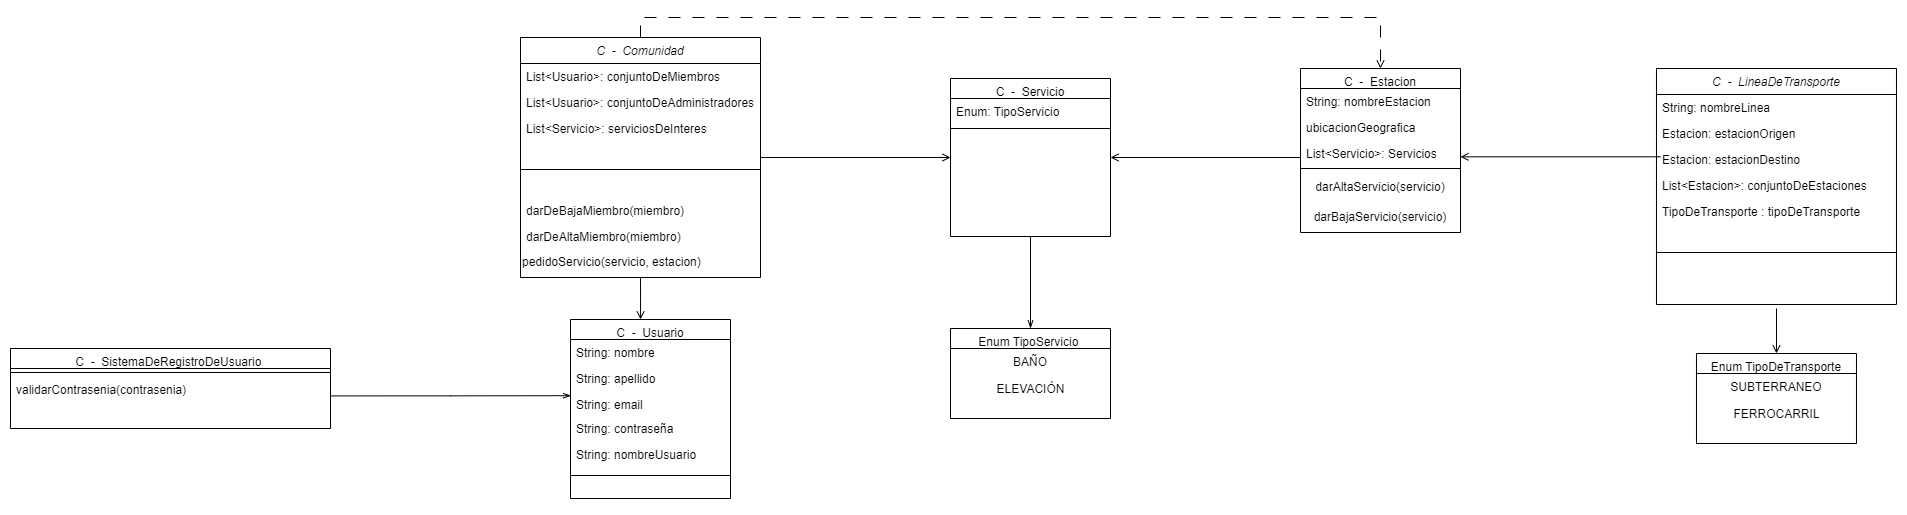

The diagram above was exported from draw.io. Its source (the exported page's mxGraphModel, read from the mxfile embedded in the PNG):
<mxGraphModel dx="4514" dy="953" grid="1" gridSize="10" guides="1" tooltips="1" connect="1" arrows="1" fold="1" page="1" pageScale="1" pageWidth="827" pageHeight="1169" math="0" shadow="0">
  <root>
    <mxCell id="WIyWlLk6GJQsqaUBKTNV-0" />
    <mxCell id="WIyWlLk6GJQsqaUBKTNV-1" parent="WIyWlLk6GJQsqaUBKTNV-0" />
    <mxCell id="zkfFHV4jXpPFQw0GAbJ--0" value="C  -  LineaDeTransporte" style="swimlane;fontStyle=2;align=center;verticalAlign=top;childLayout=stackLayout;horizontal=1;startSize=26;horizontalStack=0;resizeParent=1;resizeLast=0;collapsible=1;marginBottom=0;rounded=0;shadow=0;strokeWidth=1;" parent="WIyWlLk6GJQsqaUBKTNV-1" vertex="1">
      <mxGeometry x="-44.01999999999998" y="120" width="240" height="236" as="geometry">
        <mxRectangle x="230" y="100" width="160" height="26" as="alternateBounds" />
      </mxGeometry>
    </mxCell>
    <mxCell id="zkfFHV4jXpPFQw0GAbJ--1" value="String: nombreLinea" style="text;align=left;verticalAlign=top;spacingLeft=4;spacingRight=4;overflow=hidden;rotatable=0;points=[[0,0.5],[1,0.5]];portConstraint=eastwest;" parent="zkfFHV4jXpPFQw0GAbJ--0" vertex="1">
      <mxGeometry y="26" width="240" height="26" as="geometry" />
    </mxCell>
    <mxCell id="zkfFHV4jXpPFQw0GAbJ--2" value="Estacion: estacionOrigen" style="text;align=left;verticalAlign=top;spacingLeft=4;spacingRight=4;overflow=hidden;rotatable=0;points=[[0,0.5],[1,0.5]];portConstraint=eastwest;rounded=0;shadow=0;html=0;" parent="zkfFHV4jXpPFQw0GAbJ--0" vertex="1">
      <mxGeometry y="52" width="240" height="26" as="geometry" />
    </mxCell>
    <mxCell id="zkfFHV4jXpPFQw0GAbJ--3" value="Estacion: estacionDestino" style="text;align=left;verticalAlign=top;spacingLeft=4;spacingRight=4;overflow=hidden;rotatable=0;points=[[0,0.5],[1,0.5]];portConstraint=eastwest;rounded=0;shadow=0;html=0;" parent="zkfFHV4jXpPFQw0GAbJ--0" vertex="1">
      <mxGeometry y="78" width="240" height="26" as="geometry" />
    </mxCell>
    <mxCell id="zcNNuNeNIXkxRilzilEn-10" value="List&lt;Estacion&gt;: conjuntoDeEstaciones" style="text;align=left;verticalAlign=top;spacingLeft=4;spacingRight=4;overflow=hidden;rotatable=0;points=[[0,0.5],[1,0.5]];portConstraint=eastwest;rounded=0;shadow=0;html=0;" parent="zkfFHV4jXpPFQw0GAbJ--0" vertex="1">
      <mxGeometry y="104" width="240" height="26" as="geometry" />
    </mxCell>
    <mxCell id="F4MFe0ZJX_51ktaGG66x-1" value="TipoDeTransporte : tipoDeTransporte" style="text;align=left;verticalAlign=top;spacingLeft=4;spacingRight=4;overflow=hidden;rotatable=0;points=[[0,0.5],[1,0.5]];portConstraint=eastwest;rounded=0;shadow=0;html=0;" parent="zkfFHV4jXpPFQw0GAbJ--0" vertex="1">
      <mxGeometry y="130" width="240" height="26" as="geometry" />
    </mxCell>
    <mxCell id="F4MFe0ZJX_51ktaGG66x-7" value="" style="endArrow=open;html=1;rounded=0;entryX=0.5;entryY=0;entryDx=0;entryDy=0;endFill=0;" parent="zkfFHV4jXpPFQw0GAbJ--0" target="F4MFe0ZJX_51ktaGG66x-2" edge="1">
      <mxGeometry width="50" height="50" relative="1" as="geometry">
        <mxPoint x="120.01999999999998" y="240" as="sourcePoint" />
        <mxPoint x="170" y="200" as="targetPoint" />
      </mxGeometry>
    </mxCell>
    <mxCell id="zkfFHV4jXpPFQw0GAbJ--4" value="" style="line;html=1;strokeWidth=1;align=left;verticalAlign=middle;spacingTop=-1;spacingLeft=3;spacingRight=3;rotatable=0;labelPosition=right;points=[];portConstraint=eastwest;" parent="zkfFHV4jXpPFQw0GAbJ--0" vertex="1">
      <mxGeometry y="156" width="240" height="56" as="geometry" />
    </mxCell>
    <mxCell id="zkfFHV4jXpPFQw0GAbJ--6" value="C  -  Estacion" style="swimlane;fontStyle=0;align=center;verticalAlign=top;childLayout=stackLayout;horizontal=1;startSize=20;horizontalStack=0;resizeParent=1;resizeLast=0;collapsible=1;marginBottom=0;rounded=0;shadow=0;strokeWidth=1;" parent="WIyWlLk6GJQsqaUBKTNV-1" vertex="1">
      <mxGeometry x="-400" y="120" width="160" height="164" as="geometry">
        <mxRectangle x="130" y="380" width="160" height="26" as="alternateBounds" />
      </mxGeometry>
    </mxCell>
    <mxCell id="zkfFHV4jXpPFQw0GAbJ--7" value="String: nombreEstacion" style="text;align=left;verticalAlign=top;spacingLeft=4;spacingRight=4;overflow=hidden;rotatable=0;points=[[0,0.5],[1,0.5]];portConstraint=eastwest;" parent="zkfFHV4jXpPFQw0GAbJ--6" vertex="1">
      <mxGeometry y="20" width="160" height="26" as="geometry" />
    </mxCell>
    <mxCell id="TVdtFxZJoy1Oo_ALs4Q7-10" value="ubicacionGeografica" style="text;align=left;verticalAlign=top;spacingLeft=4;spacingRight=4;overflow=hidden;rotatable=0;points=[[0,0.5],[1,0.5]];portConstraint=eastwest;rounded=0;shadow=0;html=0;" parent="zkfFHV4jXpPFQw0GAbJ--6" vertex="1">
      <mxGeometry y="46" width="160" height="26" as="geometry" />
    </mxCell>
    <mxCell id="zkfFHV4jXpPFQw0GAbJ--8" value="List&lt;Servicio&gt;: Servicios" style="text;align=left;verticalAlign=top;spacingLeft=4;spacingRight=4;overflow=hidden;rotatable=0;points=[[0,0.5],[1,0.5]];portConstraint=eastwest;rounded=0;shadow=0;html=0;" parent="zkfFHV4jXpPFQw0GAbJ--6" vertex="1">
      <mxGeometry y="72" width="160" height="24" as="geometry" />
    </mxCell>
    <mxCell id="zkfFHV4jXpPFQw0GAbJ--9" value="" style="line;html=1;strokeWidth=1;align=left;verticalAlign=middle;spacingTop=-1;spacingLeft=3;spacingRight=3;rotatable=0;labelPosition=right;points=[];portConstraint=eastwest;" parent="zkfFHV4jXpPFQw0GAbJ--6" vertex="1">
      <mxGeometry y="96" width="160" height="8" as="geometry" />
    </mxCell>
    <mxCell id="MEVdyFFtOaENueiRmNGK-5" value="darAltaServicio(servicio)" style="text;html=1;strokeColor=none;fillColor=none;align=center;verticalAlign=middle;whiteSpace=wrap;rounded=0;" parent="zkfFHV4jXpPFQw0GAbJ--6" vertex="1">
      <mxGeometry y="104" width="160" height="30" as="geometry" />
    </mxCell>
    <mxCell id="MEVdyFFtOaENueiRmNGK-6" value="darBajaServicio(servicio)" style="text;html=1;strokeColor=none;fillColor=none;align=center;verticalAlign=middle;whiteSpace=wrap;rounded=0;" parent="zkfFHV4jXpPFQw0GAbJ--6" vertex="1">
      <mxGeometry y="134" width="160" height="30" as="geometry" />
    </mxCell>
    <mxCell id="pJ7BAniX4eHiw3eLXK9N-2" style="rounded=0;orthogonalLoop=1;jettySize=auto;html=1;entryX=1;entryY=0.5;entryDx=0;entryDy=0;endArrow=open;endFill=0;" parent="WIyWlLk6GJQsqaUBKTNV-1" edge="1">
      <mxGeometry relative="1" as="geometry">
        <mxPoint x="-40" y="208.32999999999998" as="sourcePoint" />
        <mxPoint x="-240" y="208.32999999999998" as="targetPoint" />
      </mxGeometry>
    </mxCell>
    <mxCell id="F4MFe0ZJX_51ktaGG66x-2" value="Enum TipoDeTransporte" style="swimlane;fontStyle=0;align=center;verticalAlign=top;childLayout=stackLayout;horizontal=1;startSize=20;horizontalStack=0;resizeParent=1;resizeLast=0;collapsible=1;marginBottom=0;rounded=0;shadow=0;strokeWidth=1;" parent="WIyWlLk6GJQsqaUBKTNV-1" vertex="1">
      <mxGeometry x="-4.019999999999982" y="405" width="160" height="90" as="geometry">
        <mxRectangle x="130" y="380" width="160" height="26" as="alternateBounds" />
      </mxGeometry>
    </mxCell>
    <mxCell id="F4MFe0ZJX_51ktaGG66x-3" value="SUBTERRANEO" style="text;align=center;verticalAlign=top;spacingLeft=4;spacingRight=4;overflow=hidden;rotatable=0;points=[[0,0.5],[1,0.5]];portConstraint=eastwest;" parent="F4MFe0ZJX_51ktaGG66x-2" vertex="1">
      <mxGeometry y="20" width="160" height="26" as="geometry" />
    </mxCell>
    <mxCell id="FX131_UBD_Tu03cK93mm-1" value="FERROCARRIL" style="text;html=1;align=center;verticalAlign=middle;resizable=0;points=[];autosize=1;strokeColor=none;fillColor=none;" parent="F4MFe0ZJX_51ktaGG66x-2" vertex="1">
      <mxGeometry y="46" width="160" height="30" as="geometry" />
    </mxCell>
    <mxCell id="pw8QotEG0ZEtdsXqsjBh-0" style="rounded=0;orthogonalLoop=1;jettySize=auto;html=1;exitX=0.5;exitY=1;exitDx=0;exitDy=0;entryX=0.5;entryY=0;entryDx=0;entryDy=0;endArrow=openThin;endFill=0;" parent="WIyWlLk6GJQsqaUBKTNV-1" source="pJ7BAniX4eHiw3eLXK9N-3" target="xrucqaU6c310gs70_R7o-0" edge="1">
      <mxGeometry relative="1" as="geometry" />
    </mxCell>
    <mxCell id="pJ7BAniX4eHiw3eLXK9N-3" value="C  -  Servicio" style="swimlane;fontStyle=0;align=center;verticalAlign=top;childLayout=stackLayout;horizontal=1;startSize=20;horizontalStack=0;resizeParent=1;resizeLast=0;collapsible=1;marginBottom=0;rounded=0;shadow=0;strokeWidth=1;" parent="WIyWlLk6GJQsqaUBKTNV-1" vertex="1">
      <mxGeometry x="-750" y="130" width="160" height="158" as="geometry">
        <mxRectangle x="130" y="380" width="160" height="26" as="alternateBounds" />
      </mxGeometry>
    </mxCell>
    <mxCell id="pJ7BAniX4eHiw3eLXK9N-4" value="Enum: TipoServicio " style="text;align=left;verticalAlign=top;spacingLeft=4;spacingRight=4;overflow=hidden;rotatable=0;points=[[0,0.5],[1,0.5]];portConstraint=eastwest;" parent="pJ7BAniX4eHiw3eLXK9N-3" vertex="1">
      <mxGeometry y="20" width="160" height="26" as="geometry" />
    </mxCell>
    <mxCell id="pJ7BAniX4eHiw3eLXK9N-7" value="" style="line;html=1;strokeWidth=1;align=left;verticalAlign=middle;spacingTop=-1;spacingLeft=3;spacingRight=3;rotatable=0;labelPosition=right;points=[];portConstraint=eastwest;" parent="pJ7BAniX4eHiw3eLXK9N-3" vertex="1">
      <mxGeometry y="46" width="160" height="8" as="geometry" />
    </mxCell>
    <mxCell id="S5Z5ITWBVY45-SbjnWaC-3" style="edgeStyle=orthogonalEdgeStyle;rounded=0;orthogonalLoop=1;jettySize=auto;html=1;exitX=0.5;exitY=0;exitDx=0;exitDy=0;entryX=0.5;entryY=0;entryDx=0;entryDy=0;dashed=1;dashPattern=12 12;endArrow=open;endFill=0;" parent="WIyWlLk6GJQsqaUBKTNV-1" source="LlczGZFMww_re4so9Qf6-0" target="zkfFHV4jXpPFQw0GAbJ--6" edge="1">
      <mxGeometry relative="1" as="geometry" />
    </mxCell>
    <mxCell id="LlczGZFMww_re4so9Qf6-0" value="C  -  Comunidad" style="swimlane;fontStyle=2;align=center;verticalAlign=top;childLayout=stackLayout;horizontal=1;startSize=26;horizontalStack=0;resizeParent=1;resizeLast=0;collapsible=1;marginBottom=0;rounded=0;shadow=0;strokeWidth=1;" parent="WIyWlLk6GJQsqaUBKTNV-1" vertex="1">
      <mxGeometry x="-1180" y="89" width="240" height="240" as="geometry">
        <mxRectangle x="230" y="100" width="160" height="26" as="alternateBounds" />
      </mxGeometry>
    </mxCell>
    <mxCell id="LlczGZFMww_re4so9Qf6-1" value="List&lt;Usuario&gt;: conjuntoDeMiembros" style="text;align=left;verticalAlign=top;spacingLeft=4;spacingRight=4;overflow=hidden;rotatable=0;points=[[0,0.5],[1,0.5]];portConstraint=eastwest;" parent="LlczGZFMww_re4so9Qf6-0" vertex="1">
      <mxGeometry y="26" width="240" height="26" as="geometry" />
    </mxCell>
    <mxCell id="LlczGZFMww_re4so9Qf6-11" value="List&lt;Usuario&gt;: conjuntoDeAdministradores" style="text;align=left;verticalAlign=top;spacingLeft=4;spacingRight=4;overflow=hidden;rotatable=0;points=[[0,0.5],[1,0.5]];portConstraint=eastwest;" parent="LlczGZFMww_re4so9Qf6-0" vertex="1">
      <mxGeometry y="52" width="240" height="26" as="geometry" />
    </mxCell>
    <mxCell id="MEVdyFFtOaENueiRmNGK-14" value="List&lt;Servicio&gt;: serviciosDeInteres" style="text;align=left;verticalAlign=top;spacingLeft=4;spacingRight=4;overflow=hidden;rotatable=0;points=[[0,0.5],[1,0.5]];portConstraint=eastwest;" parent="LlczGZFMww_re4so9Qf6-0" vertex="1">
      <mxGeometry y="78" width="240" height="26" as="geometry" />
    </mxCell>
    <mxCell id="LlczGZFMww_re4so9Qf6-6" value="" style="line;html=1;strokeWidth=1;align=left;verticalAlign=middle;spacingTop=-1;spacingLeft=3;spacingRight=3;rotatable=0;labelPosition=right;points=[];portConstraint=eastwest;" parent="LlczGZFMww_re4so9Qf6-0" vertex="1">
      <mxGeometry y="104" width="240" height="56" as="geometry" />
    </mxCell>
    <mxCell id="MEVdyFFtOaENueiRmNGK-12" value="darDeBajaMiembro(miembro)" style="text;align=left;verticalAlign=top;spacingLeft=4;spacingRight=4;overflow=hidden;rotatable=0;points=[[0,0.5],[1,0.5]];portConstraint=eastwest;rounded=0;shadow=0;html=0;" parent="LlczGZFMww_re4so9Qf6-0" vertex="1">
      <mxGeometry y="160" width="240" height="26" as="geometry" />
    </mxCell>
    <mxCell id="YQV0SmDt4_k-1l8lbsVd-6" value="darDeAltaMiembro(miembro)" style="text;align=left;verticalAlign=top;spacingLeft=4;spacingRight=4;overflow=hidden;rotatable=0;points=[[0,0.5],[1,0.5]];portConstraint=eastwest;rounded=0;shadow=0;html=0;" parent="LlczGZFMww_re4so9Qf6-0" vertex="1">
      <mxGeometry y="186" width="240" height="24" as="geometry" />
    </mxCell>
    <mxCell id="pw8QotEG0ZEtdsXqsjBh-1" value="pedidoServicio(servicio, estacion)" style="text;html=1;strokeColor=none;fillColor=none;align=left;verticalAlign=middle;whiteSpace=wrap;rounded=0;" parent="LlczGZFMww_re4so9Qf6-0" vertex="1">
      <mxGeometry y="210" width="240" height="30" as="geometry" />
    </mxCell>
    <mxCell id="F4MFe0ZJX_51ktaGG66x-9" value="C  -  Usuario" style="swimlane;fontStyle=0;align=center;verticalAlign=top;childLayout=stackLayout;horizontal=1;startSize=20;horizontalStack=0;resizeParent=1;resizeLast=0;collapsible=1;marginBottom=0;rounded=0;shadow=0;strokeWidth=1;" parent="WIyWlLk6GJQsqaUBKTNV-1" vertex="1">
      <mxGeometry x="-1130" y="371" width="160" height="179" as="geometry">
        <mxRectangle x="130" y="380" width="160" height="26" as="alternateBounds" />
      </mxGeometry>
    </mxCell>
    <mxCell id="NYX_8hVLESd9k4K0Sdms-4" value="String: nombre" style="text;align=left;verticalAlign=top;spacingLeft=4;spacingRight=4;overflow=hidden;rotatable=0;points=[[0,0.5],[1,0.5]];portConstraint=eastwest;" parent="F4MFe0ZJX_51ktaGG66x-9" vertex="1">
      <mxGeometry y="20" width="160" height="26" as="geometry" />
    </mxCell>
    <mxCell id="F4MFe0ZJX_51ktaGG66x-11" value="String: apellido" style="text;align=left;verticalAlign=top;spacingLeft=4;spacingRight=4;overflow=hidden;rotatable=0;points=[[0,0.5],[1,0.5]];portConstraint=eastwest;rounded=0;shadow=0;html=0;" parent="F4MFe0ZJX_51ktaGG66x-9" vertex="1">
      <mxGeometry y="46" width="160" height="26" as="geometry" />
    </mxCell>
    <mxCell id="MEVdyFFtOaENueiRmNGK-16" value="String: email" style="text;align=left;verticalAlign=top;spacingLeft=4;spacingRight=4;overflow=hidden;rotatable=0;points=[[0,0.5],[1,0.5]];portConstraint=eastwest;rounded=0;shadow=0;html=0;" parent="F4MFe0ZJX_51ktaGG66x-9" vertex="1">
      <mxGeometry y="72" width="160" height="24" as="geometry" />
    </mxCell>
    <mxCell id="F4MFe0ZJX_51ktaGG66x-17" value="String: contraseña" style="text;align=left;verticalAlign=top;spacingLeft=4;spacingRight=4;overflow=hidden;rotatable=0;points=[[0,0.5],[1,0.5]];portConstraint=eastwest;rounded=0;shadow=0;html=0;" parent="F4MFe0ZJX_51ktaGG66x-9" vertex="1">
      <mxGeometry y="96" width="160" height="26" as="geometry" />
    </mxCell>
    <mxCell id="F4MFe0ZJX_51ktaGG66x-10" value="String: nombreUsuario" style="text;align=left;verticalAlign=top;spacingLeft=4;spacingRight=4;overflow=hidden;rotatable=0;points=[[0,0.5],[1,0.5]];portConstraint=eastwest;" parent="F4MFe0ZJX_51ktaGG66x-9" vertex="1">
      <mxGeometry y="122" width="160" height="26" as="geometry" />
    </mxCell>
    <mxCell id="TVdtFxZJoy1Oo_ALs4Q7-34" style="edgeStyle=orthogonalEdgeStyle;rounded=0;orthogonalLoop=1;jettySize=auto;html=1;entryX=1;entryY=0.5;entryDx=0;entryDy=0;endArrow=open;endFill=0;" parent="WIyWlLk6GJQsqaUBKTNV-1" target="pJ7BAniX4eHiw3eLXK9N-3" edge="1">
      <mxGeometry relative="1" as="geometry">
        <Array as="points">
          <mxPoint x="-400" y="209" />
          <mxPoint x="-400" y="209" />
        </Array>
        <mxPoint x="-400" y="209" as="sourcePoint" />
      </mxGeometry>
    </mxCell>
    <mxCell id="4l5IdYPpwtZ6Zz_21WOy-10" style="rounded=0;orthogonalLoop=1;jettySize=auto;html=1;exitX=0.5;exitY=1;exitDx=0;exitDy=0;entryX=0.438;entryY=0;entryDx=0;entryDy=0;endArrow=open;endFill=0;entryPerimeter=0;" parent="WIyWlLk6GJQsqaUBKTNV-1" source="LlczGZFMww_re4so9Qf6-0" target="F4MFe0ZJX_51ktaGG66x-9" edge="1">
      <mxGeometry relative="1" as="geometry">
        <mxPoint x="-1020" y="332" as="sourcePoint" />
        <mxPoint x="-1330" y="330" as="targetPoint" />
      </mxGeometry>
    </mxCell>
    <mxCell id="MEVdyFFtOaENueiRmNGK-15" style="rounded=0;orthogonalLoop=1;jettySize=auto;html=1;exitX=1;exitY=0.5;exitDx=0;exitDy=0;endArrow=open;endFill=0;entryX=0;entryY=0.5;entryDx=0;entryDy=0;" parent="WIyWlLk6GJQsqaUBKTNV-1" source="LlczGZFMww_re4so9Qf6-0" target="pJ7BAniX4eHiw3eLXK9N-3" edge="1">
      <mxGeometry relative="1" as="geometry">
        <mxPoint x="-710" y="222" as="sourcePoint" />
        <mxPoint x="-700" y="200" as="targetPoint" />
      </mxGeometry>
    </mxCell>
    <mxCell id="xrucqaU6c310gs70_R7o-0" value="Enum TipoServicio " style="swimlane;fontStyle=0;align=center;verticalAlign=top;childLayout=stackLayout;horizontal=1;startSize=20;horizontalStack=0;resizeParent=1;resizeLast=0;collapsible=1;marginBottom=0;rounded=0;shadow=0;strokeWidth=1;" parent="WIyWlLk6GJQsqaUBKTNV-1" vertex="1">
      <mxGeometry x="-750" y="380" width="160" height="90" as="geometry">
        <mxRectangle x="130" y="380" width="160" height="26" as="alternateBounds" />
      </mxGeometry>
    </mxCell>
    <mxCell id="xrucqaU6c310gs70_R7o-1" value="BAÑO&#10;" style="text;align=center;verticalAlign=top;spacingLeft=4;spacingRight=4;overflow=hidden;rotatable=0;points=[[0,0.5],[1,0.5]];portConstraint=eastwest;" parent="xrucqaU6c310gs70_R7o-0" vertex="1">
      <mxGeometry y="20" width="160" height="26" as="geometry" />
    </mxCell>
    <mxCell id="xrucqaU6c310gs70_R7o-2" value="ELEVACIÓN" style="text;html=1;align=center;verticalAlign=middle;resizable=0;points=[];autosize=1;strokeColor=none;fillColor=none;" parent="xrucqaU6c310gs70_R7o-0" vertex="1">
      <mxGeometry y="46" width="160" height="30" as="geometry" />
    </mxCell>
    <mxCell id="xrucqaU6c310gs70_R7o-4" value="C  -  SistemaDeRegistroDeUsuario " style="swimlane;fontStyle=0;align=center;verticalAlign=top;childLayout=stackLayout;horizontal=1;startSize=20;horizontalStack=0;resizeParent=1;resizeLast=0;collapsible=1;marginBottom=0;rounded=0;shadow=0;strokeWidth=1;" parent="WIyWlLk6GJQsqaUBKTNV-1" vertex="1">
      <mxGeometry x="-1690" y="400" width="320" height="80" as="geometry">
        <mxRectangle x="130" y="380" width="160" height="26" as="alternateBounds" />
      </mxGeometry>
    </mxCell>
    <mxCell id="xrucqaU6c310gs70_R7o-7" value="" style="line;html=1;strokeWidth=1;align=left;verticalAlign=middle;spacingTop=-1;spacingLeft=3;spacingRight=3;rotatable=0;labelPosition=right;points=[];portConstraint=eastwest;" parent="xrucqaU6c310gs70_R7o-4" vertex="1">
      <mxGeometry y="20" width="320" height="8" as="geometry" />
    </mxCell>
    <mxCell id="xrucqaU6c310gs70_R7o-8" value="validarContrasenia(contrasenia)" style="text;align=left;verticalAlign=top;spacingLeft=4;spacingRight=4;overflow=hidden;rotatable=0;points=[[0,0.5],[1,0.5]];portConstraint=eastwest;" parent="xrucqaU6c310gs70_R7o-4" vertex="1">
      <mxGeometry y="28" width="320" height="26" as="geometry" />
    </mxCell>
    <mxCell id="yp5L9hMVxIcw18jhOuT2-0" style="edgeStyle=orthogonalEdgeStyle;rounded=0;orthogonalLoop=1;jettySize=auto;html=1;exitX=0.999;exitY=0.747;exitDx=0;exitDy=0;entryX=0.004;entryY=0.175;entryDx=0;entryDy=0;entryPerimeter=0;endArrow=openThin;endFill=0;strokeWidth=1;exitPerimeter=0;" parent="WIyWlLk6GJQsqaUBKTNV-1" source="xrucqaU6c310gs70_R7o-8" target="MEVdyFFtOaENueiRmNGK-16" edge="1">
      <mxGeometry relative="1" as="geometry">
        <mxPoint x="-1370" y="421" as="sourcePoint" />
        <Array as="points" />
      </mxGeometry>
    </mxCell>
    <mxCell id="xrucqaU6c310gs70_R7o-15" value="" style="line;html=1;strokeWidth=1;align=left;verticalAlign=middle;spacingTop=-1;spacingLeft=3;spacingRight=3;rotatable=0;labelPosition=right;points=[];portConstraint=eastwest;" parent="WIyWlLk6GJQsqaUBKTNV-1" vertex="1">
      <mxGeometry x="-1130" y="499" width="160" height="56" as="geometry" />
    </mxCell>
  </root>
</mxGraphModel>